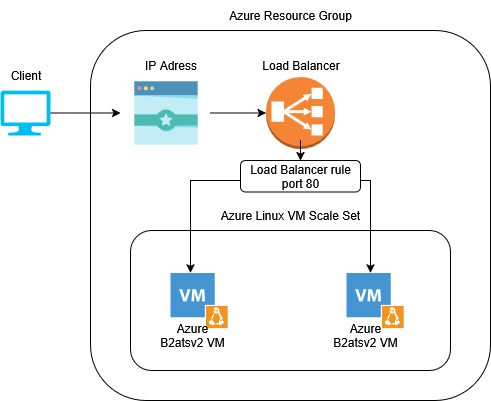

The diagram above was exported from draw.io. Its source (the exported page's mxGraphModel, read from the mxfile embedded in the PNG):
<mxGraphModel dx="1426" dy="827" grid="1" gridSize="10" guides="1" tooltips="1" connect="1" arrows="1" fold="1" page="1" pageScale="1" pageWidth="850" pageHeight="1100" math="0" shadow="0">
  <root>
    <mxCell id="0" />
    <mxCell id="1" parent="0" />
    <mxCell id="o7s3cKLHLAWj9ZUtdYdS-22" value="" style="rounded=1;whiteSpace=wrap;html=1;" vertex="1" parent="1">
      <mxGeometry x="140" y="160" width="400" height="370" as="geometry" />
    </mxCell>
    <mxCell id="o7s3cKLHLAWj9ZUtdYdS-10" value="" style="rounded=1;whiteSpace=wrap;html=1;fillColor=none;" vertex="1" parent="1">
      <mxGeometry x="180" y="360" width="320" height="140" as="geometry" />
    </mxCell>
    <mxCell id="o7s3cKLHLAWj9ZUtdYdS-17" style="edgeStyle=orthogonalEdgeStyle;rounded=0;orthogonalLoop=1;jettySize=auto;html=1;exitX=1;exitY=0.5;exitDx=0;exitDy=0;exitPerimeter=0;" edge="1" parent="1" source="o7s3cKLHLAWj9ZUtdYdS-1" target="o7s3cKLHLAWj9ZUtdYdS-3">
      <mxGeometry relative="1" as="geometry" />
    </mxCell>
    <mxCell id="o7s3cKLHLAWj9ZUtdYdS-1" value="" style="verticalLabelPosition=bottom;html=1;verticalAlign=top;align=center;strokeColor=none;fillColor=#00BEF2;shape=mxgraph.azure.computer;pointerEvents=1;" vertex="1" parent="1">
      <mxGeometry x="50" y="220" width="50" height="45" as="geometry" />
    </mxCell>
    <mxCell id="o7s3cKLHLAWj9ZUtdYdS-2" value="&lt;div&gt;Client&lt;/div&gt;" style="text;html=1;align=center;verticalAlign=middle;resizable=0;points=[];autosize=1;strokeColor=none;fillColor=none;" vertex="1" parent="1">
      <mxGeometry x="50" y="190" width="50" height="30" as="geometry" />
    </mxCell>
    <mxCell id="o7s3cKLHLAWj9ZUtdYdS-18" value="" style="edgeStyle=orthogonalEdgeStyle;rounded=0;orthogonalLoop=1;jettySize=auto;html=1;" edge="1" parent="1" source="o7s3cKLHLAWj9ZUtdYdS-3" target="o7s3cKLHLAWj9ZUtdYdS-7">
      <mxGeometry relative="1" as="geometry" />
    </mxCell>
    <mxCell id="o7s3cKLHLAWj9ZUtdYdS-3" value="" style="shape=image;html=1;verticalAlign=top;verticalLabelPosition=bottom;labelBackgroundColor=#ffffff;imageAspect=0;aspect=fixed;image=https://icons.diagrams.net/icon-cache1/Search_Engine_Optimization__Flat_-2078/22_Page_Quality-1351.svg" vertex="1" parent="1">
      <mxGeometry x="170" y="197.5" width="90" height="90" as="geometry" />
    </mxCell>
    <mxCell id="o7s3cKLHLAWj9ZUtdYdS-4" value="IP Adress" style="text;html=1;align=center;verticalAlign=middle;resizable=0;points=[];autosize=1;strokeColor=none;fillColor=none;" vertex="1" parent="1">
      <mxGeometry x="180" y="180" width="80" height="30" as="geometry" />
    </mxCell>
    <mxCell id="o7s3cKLHLAWj9ZUtdYdS-19" style="edgeStyle=orthogonalEdgeStyle;rounded=0;orthogonalLoop=1;jettySize=auto;html=1;exitX=0.5;exitY=1;exitDx=0;exitDy=0;exitPerimeter=0;" edge="1" parent="1" source="o7s3cKLHLAWj9ZUtdYdS-7" target="o7s3cKLHLAWj9ZUtdYdS-16">
      <mxGeometry relative="1" as="geometry">
        <Array as="points">
          <mxPoint x="350" y="310" />
          <mxPoint x="240" y="310" />
        </Array>
      </mxGeometry>
    </mxCell>
    <mxCell id="o7s3cKLHLAWj9ZUtdYdS-20" style="edgeStyle=orthogonalEdgeStyle;rounded=0;orthogonalLoop=1;jettySize=auto;html=1;exitX=0.5;exitY=1;exitDx=0;exitDy=0;exitPerimeter=0;" edge="1" parent="1" source="o7s3cKLHLAWj9ZUtdYdS-27" target="o7s3cKLHLAWj9ZUtdYdS-15">
      <mxGeometry relative="1" as="geometry">
        <Array as="points">
          <mxPoint x="420" y="310" />
        </Array>
      </mxGeometry>
    </mxCell>
    <mxCell id="o7s3cKLHLAWj9ZUtdYdS-7" value="" style="outlineConnect=0;dashed=0;verticalLabelPosition=bottom;verticalAlign=top;align=center;html=1;shape=mxgraph.aws3.classic_load_balancer;fillColor=#F58534;gradientColor=none;" vertex="1" parent="1">
      <mxGeometry x="315.5" y="206.5" width="69" height="72" as="geometry" />
    </mxCell>
    <mxCell id="o7s3cKLHLAWj9ZUtdYdS-8" value="&lt;div&gt;Load Balancer&lt;/div&gt;" style="text;html=1;align=center;verticalAlign=middle;resizable=0;points=[];autosize=1;strokeColor=none;fillColor=none;" vertex="1" parent="1">
      <mxGeometry x="300" y="180" width="100" height="30" as="geometry" />
    </mxCell>
    <mxCell id="o7s3cKLHLAWj9ZUtdYdS-11" value="Azure Linux VM Scale Set" style="text;html=1;align=center;verticalAlign=middle;whiteSpace=wrap;rounded=0;" vertex="1" parent="1">
      <mxGeometry x="260" y="330" width="160" height="30" as="geometry" />
    </mxCell>
    <mxCell id="o7s3cKLHLAWj9ZUtdYdS-15" value="" style="shadow=0;dashed=0;html=1;strokeColor=none;fillColor=#4495D1;labelPosition=center;verticalLabelPosition=bottom;verticalAlign=top;align=center;outlineConnect=0;shape=mxgraph.veeam.vm_linux;" vertex="1" parent="1">
      <mxGeometry x="396" y="402.4" width="57.2" height="55.2" as="geometry" />
    </mxCell>
    <mxCell id="o7s3cKLHLAWj9ZUtdYdS-16" value="" style="shadow=0;dashed=0;html=1;strokeColor=none;fillColor=#4495D1;labelPosition=center;verticalLabelPosition=bottom;verticalAlign=top;align=center;outlineConnect=0;shape=mxgraph.veeam.vm_linux;" vertex="1" parent="1">
      <mxGeometry x="220" y="402.4" width="57.2" height="55.2" as="geometry" />
    </mxCell>
    <mxCell id="o7s3cKLHLAWj9ZUtdYdS-21" style="edgeStyle=orthogonalEdgeStyle;rounded=0;orthogonalLoop=1;jettySize=auto;html=1;exitX=0.5;exitY=1;exitDx=0;exitDy=0;" edge="1" parent="1" source="o7s3cKLHLAWj9ZUtdYdS-10" target="o7s3cKLHLAWj9ZUtdYdS-10">
      <mxGeometry relative="1" as="geometry" />
    </mxCell>
    <mxCell id="o7s3cKLHLAWj9ZUtdYdS-23" value="Azure Resource Group" style="text;html=1;align=center;verticalAlign=middle;whiteSpace=wrap;rounded=0;" vertex="1" parent="1">
      <mxGeometry x="260" y="130" width="160" height="30" as="geometry" />
    </mxCell>
    <mxCell id="o7s3cKLHLAWj9ZUtdYdS-25" value="Azure B2atsv2 VM" style="text;html=1;align=center;verticalAlign=middle;whiteSpace=wrap;rounded=0;" vertex="1" parent="1">
      <mxGeometry x="207.2" y="450" width="70" height="30" as="geometry" />
    </mxCell>
    <mxCell id="o7s3cKLHLAWj9ZUtdYdS-26" value="Azure B2atsv2 VM" style="text;html=1;align=center;verticalAlign=middle;whiteSpace=wrap;rounded=0;" vertex="1" parent="1">
      <mxGeometry x="380" y="450" width="70" height="30" as="geometry" />
    </mxCell>
    <mxCell id="o7s3cKLHLAWj9ZUtdYdS-29" value="" style="edgeStyle=orthogonalEdgeStyle;rounded=0;orthogonalLoop=1;jettySize=auto;html=1;exitX=0.5;exitY=1;exitDx=0;exitDy=0;exitPerimeter=0;" edge="1" parent="1" source="o7s3cKLHLAWj9ZUtdYdS-7" target="o7s3cKLHLAWj9ZUtdYdS-27">
      <mxGeometry relative="1" as="geometry">
        <mxPoint x="350" y="279" as="sourcePoint" />
        <mxPoint x="420" y="402" as="targetPoint" />
        <Array as="points" />
      </mxGeometry>
    </mxCell>
    <mxCell id="o7s3cKLHLAWj9ZUtdYdS-27" value="&lt;div&gt;Load Balancer rule&lt;/div&gt;&lt;div&gt;port 80&lt;/div&gt;" style="rounded=1;whiteSpace=wrap;html=1;" vertex="1" parent="1">
      <mxGeometry x="290" y="290" width="120" height="31.5" as="geometry" />
    </mxCell>
  </root>
</mxGraphModel>